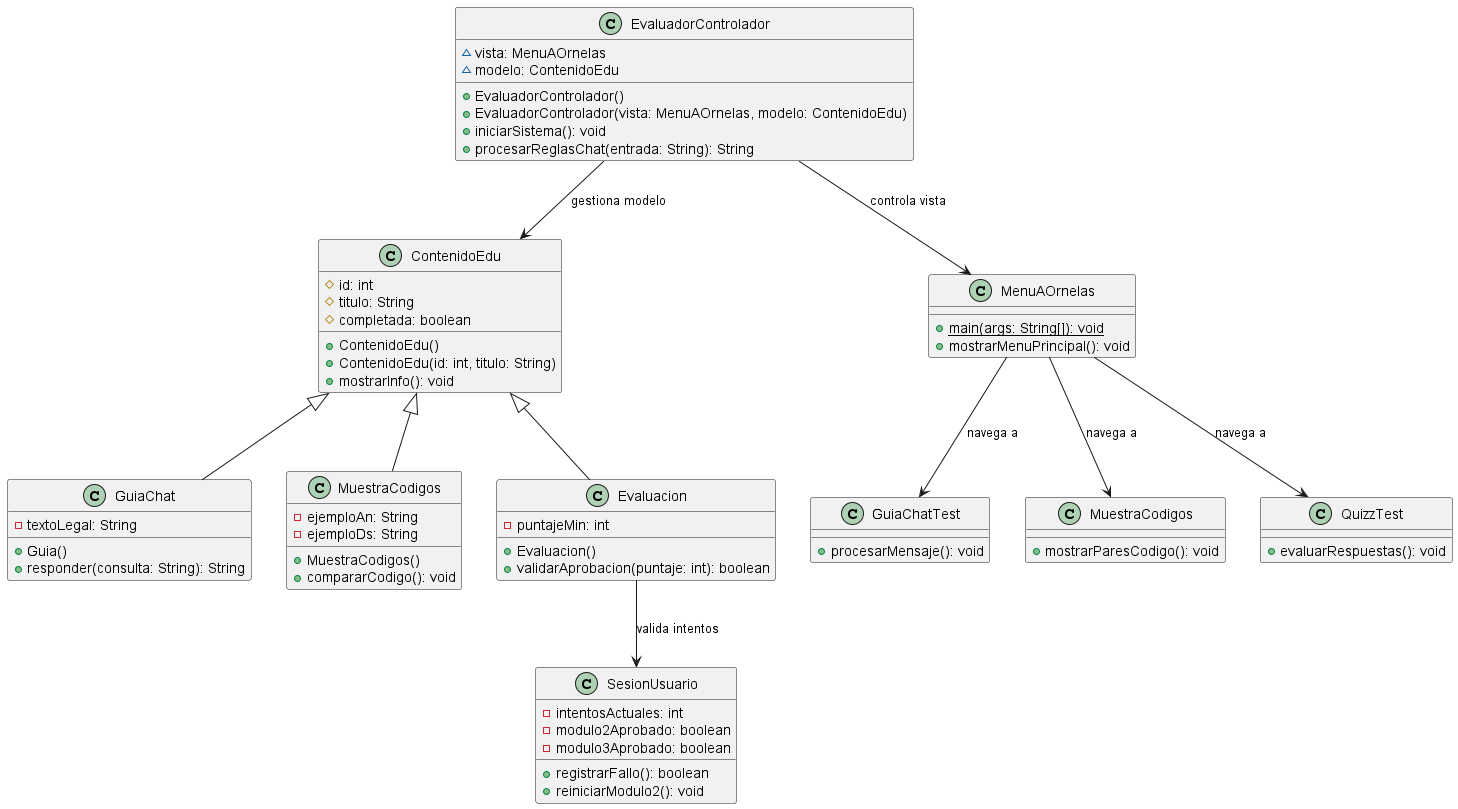

The diagram above was rendered by PlantUML. Its source (embedded in the PNG):
@startuml
  class ContenidoEdu {
    # id: int
    # titulo: String
    # completada: boolean
    + ContenidoEdu()
    + ContenidoEdu(id: int, titulo: String)
    + mostrarInfo(): void
  }

  class GuiaChat {
    - textoLegal: String
    + Guia()
    + responder(consulta: String): String
  }

  class MuestraCodigos {
    - ejemploAn: String
    - ejemploDs: String
    + MuestraCodigos()
    + compararCodigo(): void
  }

  class Evaluacion {
    - puntajeMin: int
    + Evaluacion()
    + validarAprobacion(puntaje: int): boolean
  }

  class SesionUsuario {
    - intentosActuales: int
    - modulo2Aprobado: boolean
    - modulo3Aprobado: boolean
    + registrarFallo(): boolean
    + reiniciarModulo2(): void
  }

  ContenidoEdu <|-- GuiaChat
  ContenidoEdu <|-- MuestraCodigos
  ContenidoEdu <|-- Evaluacion

  class EvaluadorControlador {
    ~ vista: MenuAOrnelas
    ~ modelo: ContenidoEdu
    + EvaluadorControlador()
    + EvaluadorControlador(vista: MenuAOrnelas, modelo: ContenidoEdu)
    + iniciarSistema(): void
    + procesarReglasChat(entrada: String): String
  }

  class MenuAOrnelas {
    + {static} main(args: String[]): void
    + mostrarMenuPrincipal(): void
  }

  class GuiaChatTest {
    + procesarMensaje(): void
  }

  class MuestraCodigosVista as "MuestraCodigos" {
    + mostrarParesCodigo(): void
  }

  class QuizzTest {
    + evaluarRespuestas(): void
  }

EvaluadorControlador --> MenuAOrnelas : controla vista
EvaluadorControlador --> ContenidoEdu : gestiona modelo
MenuAOrnelas --> GuiaChatTest : navega a
MenuAOrnelas --> MuestraCodigosVista : navega a
MenuAOrnelas --> QuizzTest : navega a
Evaluacion --> SesionUsuario : valida intentos
@enduml